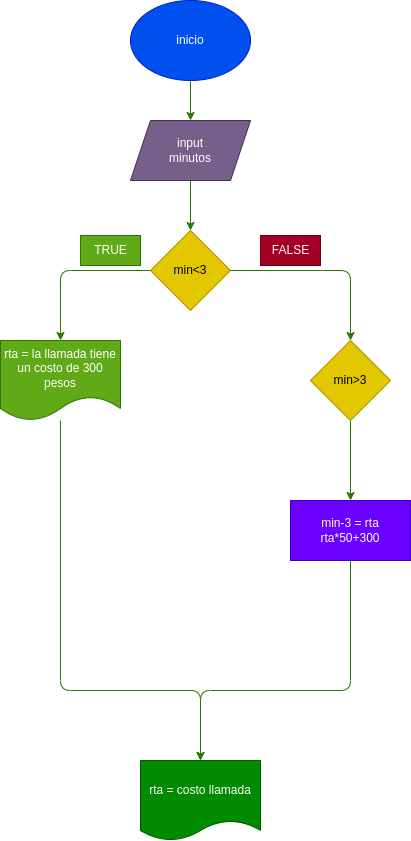

The diagram above was exported from draw.io. Its source (the exported page's mxGraphModel, read from the mxfile embedded in the PNG):
<mxGraphModel dx="138" dy="608" grid="1" gridSize="10" guides="1" tooltips="1" connect="1" arrows="1" fold="1" page="1" pageScale="1" pageWidth="850" pageHeight="1100" math="0" shadow="0">
  <root>
    <mxCell id="0" />
    <mxCell id="1" parent="0" />
    <mxCell id="4" value="" style="edgeStyle=none;html=1;fillColor=#60a917;strokeColor=#2D7600;" edge="1" parent="1" source="2" target="3">
      <mxGeometry relative="1" as="geometry" />
    </mxCell>
    <mxCell id="2" value="inicio" style="ellipse;whiteSpace=wrap;html=1;fillColor=#0050ef;fontColor=#ffffff;strokeColor=#001DBC;" vertex="1" parent="1">
      <mxGeometry x="330" y="270" width="120" height="80" as="geometry" />
    </mxCell>
    <mxCell id="3" value="input&lt;br&gt;minutos" style="shape=parallelogram;perimeter=parallelogramPerimeter;whiteSpace=wrap;html=1;fixedSize=1;fillColor=#76608a;fontColor=#ffffff;strokeColor=#432D57;" vertex="1" parent="1">
      <mxGeometry x="330" y="390" width="120" height="60" as="geometry" />
    </mxCell>
    <mxCell id="7" value="rta = la llamada tiene un costo de 300 pesos" style="shape=document;whiteSpace=wrap;html=1;boundedLbl=1;fillColor=#60a917;fontColor=#ffffff;strokeColor=#2D7600;" vertex="1" parent="1">
      <mxGeometry x="200" y="610" width="120" height="80" as="geometry" />
    </mxCell>
    <mxCell id="13" value="" style="edgeStyle=none;html=1;fillColor=#60a917;strokeColor=#2D7600;" edge="1" parent="1" source="8" target="12">
      <mxGeometry relative="1" as="geometry" />
    </mxCell>
    <mxCell id="8" value="min&amp;gt;3" style="rhombus;whiteSpace=wrap;html=1;fillColor=#e3c800;fontColor=#000000;strokeColor=#B09500;" vertex="1" parent="1">
      <mxGeometry x="510" y="610" width="80" height="80" as="geometry" />
    </mxCell>
    <mxCell id="9" value="min&amp;lt;3" style="rhombus;whiteSpace=wrap;html=1;fillColor=#e3c800;fontColor=#000000;strokeColor=#B09500;" vertex="1" parent="1">
      <mxGeometry x="350" y="500" width="80" height="80" as="geometry" />
    </mxCell>
    <mxCell id="10" value="" style="endArrow=classic;html=1;entryX=0.5;entryY=0;entryDx=0;entryDy=0;exitX=0;exitY=0.5;exitDx=0;exitDy=0;fillColor=#60a917;strokeColor=#2D7600;" edge="1" parent="1" source="9" target="7">
      <mxGeometry width="50" height="50" relative="1" as="geometry">
        <mxPoint x="420" y="760" as="sourcePoint" />
        <mxPoint x="470" y="710" as="targetPoint" />
        <Array as="points">
          <mxPoint x="260" y="540" />
        </Array>
      </mxGeometry>
    </mxCell>
    <mxCell id="11" value="" style="endArrow=classic;html=1;entryX=0.5;entryY=0;entryDx=0;entryDy=0;exitX=1;exitY=0.5;exitDx=0;exitDy=0;fillColor=#60a917;strokeColor=#2D7600;" edge="1" parent="1" source="9" target="8">
      <mxGeometry width="50" height="50" relative="1" as="geometry">
        <mxPoint x="420" y="760" as="sourcePoint" />
        <mxPoint x="470" y="710" as="targetPoint" />
        <Array as="points">
          <mxPoint x="550" y="540" />
        </Array>
      </mxGeometry>
    </mxCell>
    <mxCell id="17" value="" style="edgeStyle=none;html=1;entryX=0.5;entryY=0;entryDx=0;entryDy=0;fillColor=#60a917;strokeColor=#2D7600;" edge="1" parent="1" source="12" target="16">
      <mxGeometry relative="1" as="geometry">
        <Array as="points">
          <mxPoint x="550" y="960" />
          <mxPoint x="400" y="960" />
        </Array>
      </mxGeometry>
    </mxCell>
    <mxCell id="12" value="min-3 = rta&lt;br&gt;rta*50+300" style="whiteSpace=wrap;html=1;fillColor=#6a00ff;fontColor=#ffffff;strokeColor=#3700CC;" vertex="1" parent="1">
      <mxGeometry x="490" y="770" width="120" height="60" as="geometry" />
    </mxCell>
    <mxCell id="16" value="rta = costo llamada" style="shape=document;whiteSpace=wrap;html=1;boundedLbl=1;size=0.25;fillColor=#008a00;fontColor=#ffffff;strokeColor=#005700;" vertex="1" parent="1">
      <mxGeometry x="340" y="1030" width="120" height="80" as="geometry" />
    </mxCell>
    <mxCell id="18" value="" style="endArrow=classic;html=1;entryX=0.5;entryY=0;entryDx=0;entryDy=0;fillColor=#60a917;strokeColor=#2D7600;" edge="1" parent="1" source="7" target="16">
      <mxGeometry width="50" height="50" relative="1" as="geometry">
        <mxPoint x="250" y="840" as="sourcePoint" />
        <mxPoint x="470" y="830" as="targetPoint" />
        <Array as="points">
          <mxPoint x="260" y="960" />
          <mxPoint x="400" y="960" />
        </Array>
      </mxGeometry>
    </mxCell>
    <mxCell id="19" value="" style="endArrow=classic;html=1;exitX=0.5;exitY=1;exitDx=0;exitDy=0;entryX=0.5;entryY=0;entryDx=0;entryDy=0;fillColor=#60a917;strokeColor=#2D7600;" edge="1" parent="1" source="3" target="9">
      <mxGeometry width="50" height="50" relative="1" as="geometry">
        <mxPoint x="420" y="620" as="sourcePoint" />
        <mxPoint x="470" y="570" as="targetPoint" />
      </mxGeometry>
    </mxCell>
    <mxCell id="20" value="TRUE" style="text;html=1;align=center;verticalAlign=middle;resizable=0;points=[];autosize=1;strokeColor=#2D7600;fillColor=#60a917;fontColor=#ffffff;" vertex="1" parent="1">
      <mxGeometry x="280" y="505" width="60" height="30" as="geometry" />
    </mxCell>
    <mxCell id="21" value="FALSE" style="text;html=1;align=center;verticalAlign=middle;resizable=0;points=[];autosize=1;strokeColor=#6F0000;fillColor=#a20025;fontColor=#ffffff;" vertex="1" parent="1">
      <mxGeometry x="460" y="505" width="60" height="30" as="geometry" />
    </mxCell>
  </root>
</mxGraphModel>